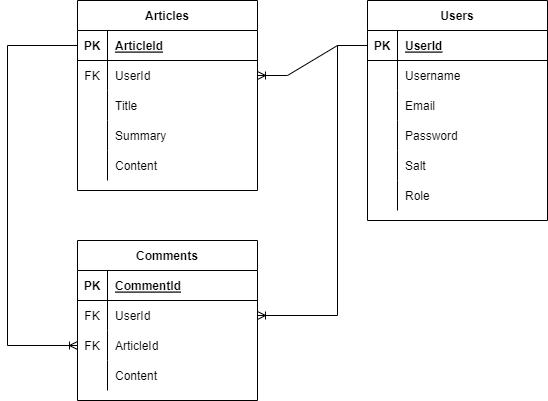

The diagram above was exported from draw.io. Its source (the exported page's mxGraphModel, read from the mxfile embedded in the PNG):
<mxGraphModel dx="1422" dy="762" grid="1" gridSize="10" guides="1" tooltips="1" connect="1" arrows="1" fold="1" page="1" pageScale="1" pageWidth="827" pageHeight="1169" math="0" shadow="0">
  <root>
    <mxCell id="0" />
    <mxCell id="1" parent="0" />
    <mxCell id="_m4ntM4qR-f4kt7t6_uK-1" value="Articles" style="shape=table;startSize=30;container=1;collapsible=1;childLayout=tableLayout;fixedRows=1;rowLines=0;fontStyle=1;align=center;resizeLast=1;" parent="1" vertex="1">
      <mxGeometry x="200" y="90" width="180" height="190" as="geometry" />
    </mxCell>
    <mxCell id="_m4ntM4qR-f4kt7t6_uK-2" value="" style="shape=partialRectangle;collapsible=0;dropTarget=0;pointerEvents=0;fillColor=none;top=0;left=0;bottom=1;right=0;points=[[0,0.5],[1,0.5]];portConstraint=eastwest;" parent="_m4ntM4qR-f4kt7t6_uK-1" vertex="1">
      <mxGeometry y="30" width="180" height="30" as="geometry" />
    </mxCell>
    <mxCell id="_m4ntM4qR-f4kt7t6_uK-3" value="PK" style="shape=partialRectangle;connectable=0;fillColor=none;top=0;left=0;bottom=0;right=0;fontStyle=1;overflow=hidden;" parent="_m4ntM4qR-f4kt7t6_uK-2" vertex="1">
      <mxGeometry width="30" height="30" as="geometry">
        <mxRectangle width="30" height="30" as="alternateBounds" />
      </mxGeometry>
    </mxCell>
    <mxCell id="_m4ntM4qR-f4kt7t6_uK-4" value="ArticleId" style="shape=partialRectangle;connectable=0;fillColor=none;top=0;left=0;bottom=0;right=0;align=left;spacingLeft=6;fontStyle=5;overflow=hidden;" parent="_m4ntM4qR-f4kt7t6_uK-2" vertex="1">
      <mxGeometry x="30" width="150" height="30" as="geometry">
        <mxRectangle width="150" height="30" as="alternateBounds" />
      </mxGeometry>
    </mxCell>
    <mxCell id="_m4ntM4qR-f4kt7t6_uK-5" value="" style="shape=partialRectangle;collapsible=0;dropTarget=0;pointerEvents=0;fillColor=none;top=0;left=0;bottom=0;right=0;points=[[0,0.5],[1,0.5]];portConstraint=eastwest;" parent="_m4ntM4qR-f4kt7t6_uK-1" vertex="1">
      <mxGeometry y="60" width="180" height="30" as="geometry" />
    </mxCell>
    <mxCell id="_m4ntM4qR-f4kt7t6_uK-6" value="FK" style="shape=partialRectangle;connectable=0;fillColor=none;top=0;left=0;bottom=0;right=0;editable=1;overflow=hidden;" parent="_m4ntM4qR-f4kt7t6_uK-5" vertex="1">
      <mxGeometry width="30" height="30" as="geometry">
        <mxRectangle width="30" height="30" as="alternateBounds" />
      </mxGeometry>
    </mxCell>
    <mxCell id="_m4ntM4qR-f4kt7t6_uK-7" value="UserId" style="shape=partialRectangle;connectable=0;fillColor=none;top=0;left=0;bottom=0;right=0;align=left;spacingLeft=6;overflow=hidden;" parent="_m4ntM4qR-f4kt7t6_uK-5" vertex="1">
      <mxGeometry x="30" width="150" height="30" as="geometry">
        <mxRectangle width="150" height="30" as="alternateBounds" />
      </mxGeometry>
    </mxCell>
    <mxCell id="_m4ntM4qR-f4kt7t6_uK-8" value="" style="shape=partialRectangle;collapsible=0;dropTarget=0;pointerEvents=0;fillColor=none;top=0;left=0;bottom=0;right=0;points=[[0,0.5],[1,0.5]];portConstraint=eastwest;" parent="_m4ntM4qR-f4kt7t6_uK-1" vertex="1">
      <mxGeometry y="90" width="180" height="30" as="geometry" />
    </mxCell>
    <mxCell id="_m4ntM4qR-f4kt7t6_uK-9" value="" style="shape=partialRectangle;connectable=0;fillColor=none;top=0;left=0;bottom=0;right=0;editable=1;overflow=hidden;" parent="_m4ntM4qR-f4kt7t6_uK-8" vertex="1">
      <mxGeometry width="30" height="30" as="geometry">
        <mxRectangle width="30" height="30" as="alternateBounds" />
      </mxGeometry>
    </mxCell>
    <mxCell id="_m4ntM4qR-f4kt7t6_uK-10" value="Title" style="shape=partialRectangle;connectable=0;fillColor=none;top=0;left=0;bottom=0;right=0;align=left;spacingLeft=6;overflow=hidden;" parent="_m4ntM4qR-f4kt7t6_uK-8" vertex="1">
      <mxGeometry x="30" width="150" height="30" as="geometry">
        <mxRectangle width="150" height="30" as="alternateBounds" />
      </mxGeometry>
    </mxCell>
    <mxCell id="_m4ntM4qR-f4kt7t6_uK-11" value="" style="shape=partialRectangle;collapsible=0;dropTarget=0;pointerEvents=0;fillColor=none;top=0;left=0;bottom=0;right=0;points=[[0,0.5],[1,0.5]];portConstraint=eastwest;" parent="_m4ntM4qR-f4kt7t6_uK-1" vertex="1">
      <mxGeometry y="120" width="180" height="30" as="geometry" />
    </mxCell>
    <mxCell id="_m4ntM4qR-f4kt7t6_uK-12" value="" style="shape=partialRectangle;connectable=0;fillColor=none;top=0;left=0;bottom=0;right=0;editable=1;overflow=hidden;" parent="_m4ntM4qR-f4kt7t6_uK-11" vertex="1">
      <mxGeometry width="30" height="30" as="geometry">
        <mxRectangle width="30" height="30" as="alternateBounds" />
      </mxGeometry>
    </mxCell>
    <mxCell id="_m4ntM4qR-f4kt7t6_uK-13" value="Summary" style="shape=partialRectangle;connectable=0;fillColor=none;top=0;left=0;bottom=0;right=0;align=left;spacingLeft=6;overflow=hidden;" parent="_m4ntM4qR-f4kt7t6_uK-11" vertex="1">
      <mxGeometry x="30" width="150" height="30" as="geometry">
        <mxRectangle width="150" height="30" as="alternateBounds" />
      </mxGeometry>
    </mxCell>
    <mxCell id="_m4ntM4qR-f4kt7t6_uK-29" value="" style="shape=partialRectangle;collapsible=0;dropTarget=0;pointerEvents=0;fillColor=none;top=0;left=0;bottom=0;right=0;points=[[0,0.5],[1,0.5]];portConstraint=eastwest;" parent="_m4ntM4qR-f4kt7t6_uK-1" vertex="1">
      <mxGeometry y="150" width="180" height="30" as="geometry" />
    </mxCell>
    <mxCell id="_m4ntM4qR-f4kt7t6_uK-30" value="" style="shape=partialRectangle;connectable=0;fillColor=none;top=0;left=0;bottom=0;right=0;editable=1;overflow=hidden;" parent="_m4ntM4qR-f4kt7t6_uK-29" vertex="1">
      <mxGeometry width="30" height="30" as="geometry">
        <mxRectangle width="30" height="30" as="alternateBounds" />
      </mxGeometry>
    </mxCell>
    <mxCell id="_m4ntM4qR-f4kt7t6_uK-31" value="Content" style="shape=partialRectangle;connectable=0;fillColor=none;top=0;left=0;bottom=0;right=0;align=left;spacingLeft=6;overflow=hidden;" parent="_m4ntM4qR-f4kt7t6_uK-29" vertex="1">
      <mxGeometry x="30" width="150" height="30" as="geometry">
        <mxRectangle width="150" height="30" as="alternateBounds" />
      </mxGeometry>
    </mxCell>
    <mxCell id="_m4ntM4qR-f4kt7t6_uK-14" value="Users" style="shape=table;startSize=30;container=1;collapsible=1;childLayout=tableLayout;fixedRows=1;rowLines=0;fontStyle=1;align=center;resizeLast=1;" parent="1" vertex="1">
      <mxGeometry x="490" y="90" width="180" height="220" as="geometry" />
    </mxCell>
    <mxCell id="_m4ntM4qR-f4kt7t6_uK-15" value="" style="shape=partialRectangle;collapsible=0;dropTarget=0;pointerEvents=0;fillColor=none;top=0;left=0;bottom=1;right=0;points=[[0,0.5],[1,0.5]];portConstraint=eastwest;" parent="_m4ntM4qR-f4kt7t6_uK-14" vertex="1">
      <mxGeometry y="30" width="180" height="30" as="geometry" />
    </mxCell>
    <mxCell id="_m4ntM4qR-f4kt7t6_uK-16" value="PK" style="shape=partialRectangle;connectable=0;fillColor=none;top=0;left=0;bottom=0;right=0;fontStyle=1;overflow=hidden;" parent="_m4ntM4qR-f4kt7t6_uK-15" vertex="1">
      <mxGeometry width="30" height="30" as="geometry">
        <mxRectangle width="30" height="30" as="alternateBounds" />
      </mxGeometry>
    </mxCell>
    <mxCell id="_m4ntM4qR-f4kt7t6_uK-17" value="UserId" style="shape=partialRectangle;connectable=0;fillColor=none;top=0;left=0;bottom=0;right=0;align=left;spacingLeft=6;fontStyle=5;overflow=hidden;" parent="_m4ntM4qR-f4kt7t6_uK-15" vertex="1">
      <mxGeometry x="30" width="150" height="30" as="geometry">
        <mxRectangle width="150" height="30" as="alternateBounds" />
      </mxGeometry>
    </mxCell>
    <mxCell id="_m4ntM4qR-f4kt7t6_uK-18" value="" style="shape=partialRectangle;collapsible=0;dropTarget=0;pointerEvents=0;fillColor=none;top=0;left=0;bottom=0;right=0;points=[[0,0.5],[1,0.5]];portConstraint=eastwest;" parent="_m4ntM4qR-f4kt7t6_uK-14" vertex="1">
      <mxGeometry y="60" width="180" height="30" as="geometry" />
    </mxCell>
    <mxCell id="_m4ntM4qR-f4kt7t6_uK-19" value="" style="shape=partialRectangle;connectable=0;fillColor=none;top=0;left=0;bottom=0;right=0;editable=1;overflow=hidden;" parent="_m4ntM4qR-f4kt7t6_uK-18" vertex="1">
      <mxGeometry width="30" height="30" as="geometry">
        <mxRectangle width="30" height="30" as="alternateBounds" />
      </mxGeometry>
    </mxCell>
    <mxCell id="_m4ntM4qR-f4kt7t6_uK-20" value="Username" style="shape=partialRectangle;connectable=0;fillColor=none;top=0;left=0;bottom=0;right=0;align=left;spacingLeft=6;overflow=hidden;" parent="_m4ntM4qR-f4kt7t6_uK-18" vertex="1">
      <mxGeometry x="30" width="150" height="30" as="geometry">
        <mxRectangle width="150" height="30" as="alternateBounds" />
      </mxGeometry>
    </mxCell>
    <mxCell id="_m4ntM4qR-f4kt7t6_uK-55" value="" style="shape=partialRectangle;collapsible=0;dropTarget=0;pointerEvents=0;fillColor=none;top=0;left=0;bottom=0;right=0;points=[[0,0.5],[1,0.5]];portConstraint=eastwest;" parent="_m4ntM4qR-f4kt7t6_uK-14" vertex="1">
      <mxGeometry y="90" width="180" height="30" as="geometry" />
    </mxCell>
    <mxCell id="_m4ntM4qR-f4kt7t6_uK-56" value="" style="shape=partialRectangle;connectable=0;fillColor=none;top=0;left=0;bottom=0;right=0;editable=1;overflow=hidden;" parent="_m4ntM4qR-f4kt7t6_uK-55" vertex="1">
      <mxGeometry width="30" height="30" as="geometry">
        <mxRectangle width="30" height="30" as="alternateBounds" />
      </mxGeometry>
    </mxCell>
    <mxCell id="_m4ntM4qR-f4kt7t6_uK-57" value="Email" style="shape=partialRectangle;connectable=0;fillColor=none;top=0;left=0;bottom=0;right=0;align=left;spacingLeft=6;overflow=hidden;" parent="_m4ntM4qR-f4kt7t6_uK-55" vertex="1">
      <mxGeometry x="30" width="150" height="30" as="geometry">
        <mxRectangle width="150" height="30" as="alternateBounds" />
      </mxGeometry>
    </mxCell>
    <mxCell id="_m4ntM4qR-f4kt7t6_uK-21" value="" style="shape=partialRectangle;collapsible=0;dropTarget=0;pointerEvents=0;fillColor=none;top=0;left=0;bottom=0;right=0;points=[[0,0.5],[1,0.5]];portConstraint=eastwest;" parent="_m4ntM4qR-f4kt7t6_uK-14" vertex="1">
      <mxGeometry y="120" width="180" height="30" as="geometry" />
    </mxCell>
    <mxCell id="_m4ntM4qR-f4kt7t6_uK-22" value="" style="shape=partialRectangle;connectable=0;fillColor=none;top=0;left=0;bottom=0;right=0;editable=1;overflow=hidden;" parent="_m4ntM4qR-f4kt7t6_uK-21" vertex="1">
      <mxGeometry width="30" height="30" as="geometry">
        <mxRectangle width="30" height="30" as="alternateBounds" />
      </mxGeometry>
    </mxCell>
    <mxCell id="_m4ntM4qR-f4kt7t6_uK-23" value="Password" style="shape=partialRectangle;connectable=0;fillColor=none;top=0;left=0;bottom=0;right=0;align=left;spacingLeft=6;overflow=hidden;" parent="_m4ntM4qR-f4kt7t6_uK-21" vertex="1">
      <mxGeometry x="30" width="150" height="30" as="geometry">
        <mxRectangle width="150" height="30" as="alternateBounds" />
      </mxGeometry>
    </mxCell>
    <mxCell id="_m4ntM4qR-f4kt7t6_uK-24" value="" style="shape=partialRectangle;collapsible=0;dropTarget=0;pointerEvents=0;fillColor=none;top=0;left=0;bottom=0;right=0;points=[[0,0.5],[1,0.5]];portConstraint=eastwest;" parent="_m4ntM4qR-f4kt7t6_uK-14" vertex="1">
      <mxGeometry y="150" width="180" height="30" as="geometry" />
    </mxCell>
    <mxCell id="_m4ntM4qR-f4kt7t6_uK-25" value="" style="shape=partialRectangle;connectable=0;fillColor=none;top=0;left=0;bottom=0;right=0;editable=1;overflow=hidden;" parent="_m4ntM4qR-f4kt7t6_uK-24" vertex="1">
      <mxGeometry width="30" height="30" as="geometry">
        <mxRectangle width="30" height="30" as="alternateBounds" />
      </mxGeometry>
    </mxCell>
    <mxCell id="_m4ntM4qR-f4kt7t6_uK-26" value="Salt" style="shape=partialRectangle;connectable=0;fillColor=none;top=0;left=0;bottom=0;right=0;align=left;spacingLeft=6;overflow=hidden;" parent="_m4ntM4qR-f4kt7t6_uK-24" vertex="1">
      <mxGeometry x="30" width="150" height="30" as="geometry">
        <mxRectangle width="150" height="30" as="alternateBounds" />
      </mxGeometry>
    </mxCell>
    <mxCell id="_m4ntM4qR-f4kt7t6_uK-49" value="" style="shape=partialRectangle;collapsible=0;dropTarget=0;pointerEvents=0;fillColor=none;top=0;left=0;bottom=0;right=0;points=[[0,0.5],[1,0.5]];portConstraint=eastwest;" parent="_m4ntM4qR-f4kt7t6_uK-14" vertex="1">
      <mxGeometry y="180" width="180" height="30" as="geometry" />
    </mxCell>
    <mxCell id="_m4ntM4qR-f4kt7t6_uK-50" value="" style="shape=partialRectangle;connectable=0;fillColor=none;top=0;left=0;bottom=0;right=0;editable=1;overflow=hidden;" parent="_m4ntM4qR-f4kt7t6_uK-49" vertex="1">
      <mxGeometry width="30" height="30" as="geometry">
        <mxRectangle width="30" height="30" as="alternateBounds" />
      </mxGeometry>
    </mxCell>
    <mxCell id="_m4ntM4qR-f4kt7t6_uK-51" value="Role" style="shape=partialRectangle;connectable=0;fillColor=none;top=0;left=0;bottom=0;right=0;align=left;spacingLeft=6;overflow=hidden;fontStyle=0" parent="_m4ntM4qR-f4kt7t6_uK-49" vertex="1">
      <mxGeometry x="30" width="150" height="30" as="geometry">
        <mxRectangle width="150" height="30" as="alternateBounds" />
      </mxGeometry>
    </mxCell>
    <mxCell id="_m4ntM4qR-f4kt7t6_uK-28" value="" style="edgeStyle=entityRelationEdgeStyle;fontSize=12;html=1;endArrow=ERoneToMany;rounded=0;exitX=0;exitY=0.5;exitDx=0;exitDy=0;entryX=1;entryY=0.5;entryDx=0;entryDy=0;" parent="1" source="_m4ntM4qR-f4kt7t6_uK-15" target="_m4ntM4qR-f4kt7t6_uK-5" edge="1">
      <mxGeometry width="100" height="100" relative="1" as="geometry">
        <mxPoint x="240" y="390" as="sourcePoint" />
        <mxPoint x="340" y="290" as="targetPoint" />
      </mxGeometry>
    </mxCell>
    <mxCell id="_m4ntM4qR-f4kt7t6_uK-32" value="Comments" style="shape=table;startSize=30;container=1;collapsible=1;childLayout=tableLayout;fixedRows=1;rowLines=0;fontStyle=1;align=center;resizeLast=1;" parent="1" vertex="1">
      <mxGeometry x="200" y="330" width="180" height="160" as="geometry">
        <mxRectangle x="50" y="310" width="90" height="30" as="alternateBounds" />
      </mxGeometry>
    </mxCell>
    <mxCell id="_m4ntM4qR-f4kt7t6_uK-33" value="" style="shape=partialRectangle;collapsible=0;dropTarget=0;pointerEvents=0;fillColor=none;top=0;left=0;bottom=1;right=0;points=[[0,0.5],[1,0.5]];portConstraint=eastwest;" parent="_m4ntM4qR-f4kt7t6_uK-32" vertex="1">
      <mxGeometry y="30" width="180" height="30" as="geometry" />
    </mxCell>
    <mxCell id="_m4ntM4qR-f4kt7t6_uK-34" value="PK" style="shape=partialRectangle;connectable=0;fillColor=none;top=0;left=0;bottom=0;right=0;fontStyle=1;overflow=hidden;" parent="_m4ntM4qR-f4kt7t6_uK-33" vertex="1">
      <mxGeometry width="30" height="30" as="geometry">
        <mxRectangle width="30" height="30" as="alternateBounds" />
      </mxGeometry>
    </mxCell>
    <mxCell id="_m4ntM4qR-f4kt7t6_uK-35" value="CommentId" style="shape=partialRectangle;connectable=0;fillColor=none;top=0;left=0;bottom=0;right=0;align=left;spacingLeft=6;fontStyle=5;overflow=hidden;" parent="_m4ntM4qR-f4kt7t6_uK-33" vertex="1">
      <mxGeometry x="30" width="150" height="30" as="geometry">
        <mxRectangle width="150" height="30" as="alternateBounds" />
      </mxGeometry>
    </mxCell>
    <mxCell id="_m4ntM4qR-f4kt7t6_uK-36" value="" style="shape=partialRectangle;collapsible=0;dropTarget=0;pointerEvents=0;fillColor=none;top=0;left=0;bottom=0;right=0;points=[[0,0.5],[1,0.5]];portConstraint=eastwest;" parent="_m4ntM4qR-f4kt7t6_uK-32" vertex="1">
      <mxGeometry y="60" width="180" height="30" as="geometry" />
    </mxCell>
    <mxCell id="_m4ntM4qR-f4kt7t6_uK-37" value="FK" style="shape=partialRectangle;connectable=0;fillColor=none;top=0;left=0;bottom=0;right=0;editable=1;overflow=hidden;" parent="_m4ntM4qR-f4kt7t6_uK-36" vertex="1">
      <mxGeometry width="30" height="30" as="geometry">
        <mxRectangle width="30" height="30" as="alternateBounds" />
      </mxGeometry>
    </mxCell>
    <mxCell id="_m4ntM4qR-f4kt7t6_uK-38" value="UserId" style="shape=partialRectangle;connectable=0;fillColor=none;top=0;left=0;bottom=0;right=0;align=left;spacingLeft=6;overflow=hidden;" parent="_m4ntM4qR-f4kt7t6_uK-36" vertex="1">
      <mxGeometry x="30" width="150" height="30" as="geometry">
        <mxRectangle width="150" height="30" as="alternateBounds" />
      </mxGeometry>
    </mxCell>
    <mxCell id="_m4ntM4qR-f4kt7t6_uK-39" value="" style="shape=partialRectangle;collapsible=0;dropTarget=0;pointerEvents=0;fillColor=none;top=0;left=0;bottom=0;right=0;points=[[0,0.5],[1,0.5]];portConstraint=eastwest;" parent="_m4ntM4qR-f4kt7t6_uK-32" vertex="1">
      <mxGeometry y="90" width="180" height="30" as="geometry" />
    </mxCell>
    <mxCell id="_m4ntM4qR-f4kt7t6_uK-40" value="FK" style="shape=partialRectangle;connectable=0;fillColor=none;top=0;left=0;bottom=0;right=0;editable=1;overflow=hidden;" parent="_m4ntM4qR-f4kt7t6_uK-39" vertex="1">
      <mxGeometry width="30" height="30" as="geometry">
        <mxRectangle width="30" height="30" as="alternateBounds" />
      </mxGeometry>
    </mxCell>
    <mxCell id="_m4ntM4qR-f4kt7t6_uK-41" value="ArticleId" style="shape=partialRectangle;connectable=0;fillColor=none;top=0;left=0;bottom=0;right=0;align=left;spacingLeft=6;overflow=hidden;" parent="_m4ntM4qR-f4kt7t6_uK-39" vertex="1">
      <mxGeometry x="30" width="150" height="30" as="geometry">
        <mxRectangle width="150" height="30" as="alternateBounds" />
      </mxGeometry>
    </mxCell>
    <mxCell id="_m4ntM4qR-f4kt7t6_uK-45" value="" style="shape=partialRectangle;collapsible=0;dropTarget=0;pointerEvents=0;fillColor=none;top=0;left=0;bottom=0;right=0;points=[[0,0.5],[1,0.5]];portConstraint=eastwest;" parent="_m4ntM4qR-f4kt7t6_uK-32" vertex="1">
      <mxGeometry y="120" width="180" height="30" as="geometry" />
    </mxCell>
    <mxCell id="_m4ntM4qR-f4kt7t6_uK-46" value="" style="shape=partialRectangle;connectable=0;fillColor=none;top=0;left=0;bottom=0;right=0;editable=1;overflow=hidden;" parent="_m4ntM4qR-f4kt7t6_uK-45" vertex="1">
      <mxGeometry width="30" height="30" as="geometry">
        <mxRectangle width="30" height="30" as="alternateBounds" />
      </mxGeometry>
    </mxCell>
    <mxCell id="_m4ntM4qR-f4kt7t6_uK-47" value="Content" style="shape=partialRectangle;connectable=0;fillColor=none;top=0;left=0;bottom=0;right=0;align=left;spacingLeft=6;overflow=hidden;" parent="_m4ntM4qR-f4kt7t6_uK-45" vertex="1">
      <mxGeometry x="30" width="150" height="30" as="geometry">
        <mxRectangle width="150" height="30" as="alternateBounds" />
      </mxGeometry>
    </mxCell>
    <mxCell id="_m4ntM4qR-f4kt7t6_uK-52" value="" style="edgeStyle=orthogonalEdgeStyle;fontSize=12;html=1;endArrow=ERoneToMany;rounded=0;exitX=0;exitY=0.5;exitDx=0;exitDy=0;jumpStyle=arc;entryX=0;entryY=0.5;entryDx=0;entryDy=0;" parent="1" source="_m4ntM4qR-f4kt7t6_uK-2" target="_m4ntM4qR-f4kt7t6_uK-39" edge="1">
      <mxGeometry width="100" height="100" relative="1" as="geometry">
        <mxPoint x="410" y="405" as="sourcePoint" />
        <mxPoint x="80" y="420" as="targetPoint" />
        <Array as="points">
          <mxPoint x="130" y="135" />
          <mxPoint x="130" y="435" />
        </Array>
      </mxGeometry>
    </mxCell>
    <mxCell id="_m4ntM4qR-f4kt7t6_uK-54" value="" style="edgeStyle=orthogonalEdgeStyle;fontSize=12;html=1;endArrow=ERoneToMany;rounded=0;exitX=0;exitY=0.5;exitDx=0;exitDy=0;jumpStyle=arc;entryX=1;entryY=0.5;entryDx=0;entryDy=0;" parent="1" source="_m4ntM4qR-f4kt7t6_uK-15" target="_m4ntM4qR-f4kt7t6_uK-36" edge="1">
      <mxGeometry width="100" height="100" relative="1" as="geometry">
        <mxPoint x="210" y="145" as="sourcePoint" />
        <mxPoint x="200" y="445" as="targetPoint" />
        <Array as="points">
          <mxPoint x="460" y="135" />
          <mxPoint x="460" y="405" />
        </Array>
      </mxGeometry>
    </mxCell>
  </root>
</mxGraphModel>